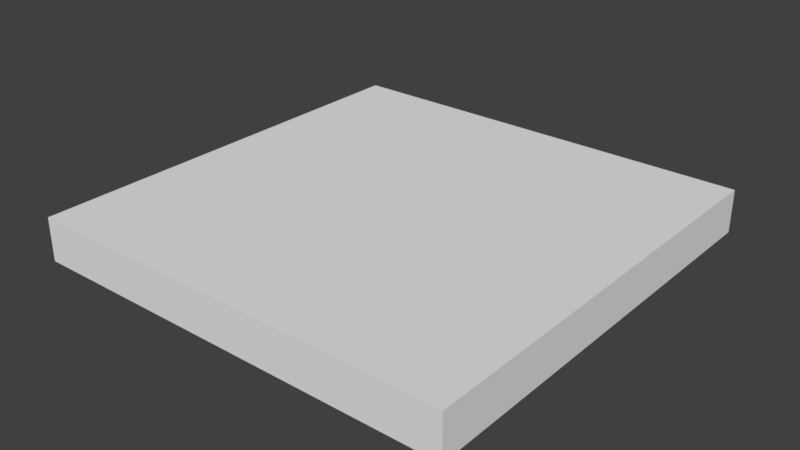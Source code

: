 # Source: platform_big.blend  (saved by Blender 2.79.0; exported with 4.5.12 LTS)
import bpy
from mathutils import Matrix  # noqa: F401  (used for matrix-valued properties, if any)

bpy.ops.wm.read_factory_settings(use_empty=True)
scene = bpy.context.scene
scene.name = 'Scene'

# ---- collections
col_collection_1 = bpy.data.collections.new('Collection 1'); scene.collection.children.link(col_collection_1)

# ---- world
world_world = bpy.data.worlds.new('World'); scene.world = world_world
world_world.color = (0.05088, 0.05088, 0.05088)
world_world.use_sun_shadow = False
world_world.sun_shadow_jitter_overblur = 0.0
world_world.cycles.sampling_method = 'MANUAL'

# ---- meshes
me_cube_001 = bpy.data.meshes.new('Cube.001')
me_cube_001.from_pydata([(-1.0, -1.0, -1.0), (-1.0, -1.0, 1.0), (-1.0, 1.0, -1.0), (-1.0, 1.0, 1.0), (1.0, -1.0, -1.0), (1.0, -1.0, 1.0), (1.0, 1.0, -1.0), (1.0, 1.0, 1.0)], [], [(0, 1, 3, 2), (2, 3, 7, 6), (6, 7, 5, 4), (4, 5, 1, 0), (2, 6, 4, 0), (7, 3, 1, 5)])
me_cube_001.use_remesh_preserve_volume = False
me_cube_001.use_remesh_preserve_attributes = False
me_cube_001.use_mirror_vertex_groups = False
me_cube_001.update()

# ---- objects
ob_cube = bpy.data.objects.new('Cube', me_cube_001)

# ---- transforms, parenting, visibility, modifiers, constraints
ob_cube.location = (-0.0277, 0.1343, 0.1914)
ob_cube.scale = (1.0, 1.0, 0.1)
ob_cube.lineart.crease_threshold = 0.0

# ---- collection membership
col_collection_1.objects.link(ob_cube)

# ---- scene / render settings (as saved in the file)
scene.frame_start = 1; scene.frame_end = 250; scene.frame_set(1)
scene.render.engine = 'BLENDER_EEVEE_NEXT'
scene.render.resolution_percentage = 50
scene.render.dither_intensity = 0.0
scene.cycles.use_denoising = False
scene.cycles.samples = 128
scene.cycles.sampling_pattern = 'TABULATED_SOBOL'
scene.cycles.use_adaptive_sampling = False
scene.cycles.use_light_tree = False
scene.cycles.blur_glossy = 0.0
scene.cycles.sample_clamp_indirect = 0.0
scene.view_settings.view_transform = 'Standard'
bpy.context.view_layer.update()

# ---- added for rendering (the .blend has no active camera and no usable light): camera, sun
cam_auto = bpy.data.cameras.new('AutoCamera')
cam_auto.lens = 50.0
cam_auto.sensor_width = 36.0
cam_auto.clip_end = 1000.0
ob_auto_camera = bpy.data.objects.new('AutoCamera', cam_auto)
scene.collection.objects.link(ob_auto_camera)
ob_auto_camera.location = (2.59577, -3.01384, 2.29022)
ob_auto_camera.rotation_euler = (1.09748, -7.21219e-08, 0.694738)
scene.camera = ob_auto_camera
light_auto_sun = bpy.data.lights.new('AutoSun', 'SUN')
light_auto_sun.energy = 3.0
light_auto_sun.angle = 0.0523599
ob_auto_sun = bpy.data.objects.new('AutoSun', light_auto_sun)
scene.collection.objects.link(ob_auto_sun)
ob_auto_sun.rotation_euler = (0.872665, 0.174533, 0.523599)
bpy.context.view_layer.update()
